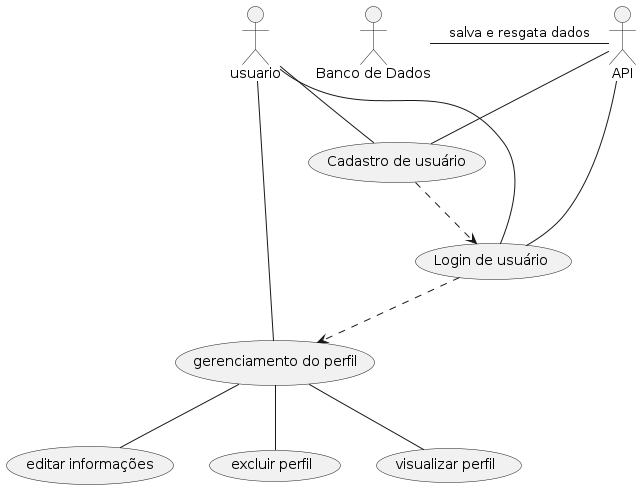

The diagram above was rendered by PlantUML. Its source (embedded in the PNG):
@startuml

actor usuario
actor "Banco de Dados" as BD
actor API

usecase "Cadastro de usuário" as cadastro
usecase "Login de usuário" as login
usecase "gerenciamento do perfil" as gerPerfil
usecase "editar informações" as editInfoPerfil
usecase "excluir perfil" as excluirPerfil
usecase "visualizar perfil" as exibirInfoPerfil

usuario -- cadastro
usuario -- login
usuario -- gerPerfil
cadastro .-> login
login .-> gerPerfil
gerPerfil -- editInfoPerfil
gerPerfil -- excluirPerfil
gerPerfil -- exibirInfoPerfil
API -left- BD : salva e resgata dados
API -- cadastro
API -- login

@enduml